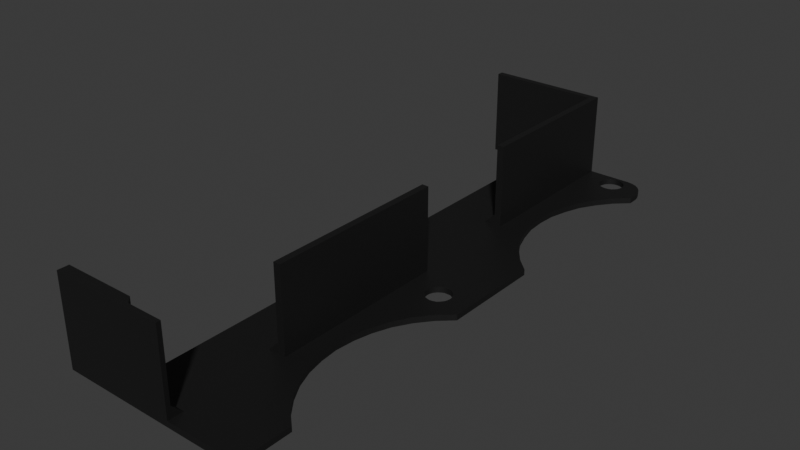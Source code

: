 # Source: shroud_EF50151BX-1B00U-A99.blend  (saved by Blender 4.5.91; exported with 4.5.12 LTS)
import bpy
from mathutils import Matrix  # noqa: F401  (used for matrix-valued properties, if any)

bpy.ops.wm.read_factory_settings(use_empty=True)
scene = bpy.context.scene
scene.name = 'Scene'

# ---- collections
col_shroud_ef50151bx_1b00u_a99 = bpy.data.collections.new('shroud_EF50151BX-1B00U-A99'); scene.collection.children.link(col_shroud_ef50151bx_1b00u_a99)

# ---- materials (node trees are filled in below, after node groups)
mat_plastic_matte_black = bpy.data.materials.new('plastic_matte_black')
mat_plastic_matte_black.preview_render_type = 'CUBE'

# ---- material node trees
mat_plastic_matte_black.use_nodes = True; mat_plastic_matte_black.node_tree.nodes.clear()
_N = mat_plastic_matte_black.node_tree.nodes; _L = mat_plastic_matte_black.node_tree.links
n0 = _N.new('ShaderNodeOutputMaterial'); n0.name = 'Material Output'; n0.location = (463, 300)
n1 = _N.new('ShaderNodeBsdfPrincipled'); n1.name = 'Principled BSDF'; n1.location = (173, 300)
n1.distribution = 'GGX'
n1.subsurface_method = 'BURLEY'
n1.inputs[1].default_value = 0.06818
n1.inputs[2].default_value = 0.5182
n1.inputs[3].default_value = 1.45
n1.inputs[13].default_value = 0.6432
n1.inputs[20].default_value = 0.1027
n1.inputs[27].default_value = (0.0, 0.0, 0.0, 1.0)
n1.inputs[28].default_value = 1.0
n2 = _N.new('ShaderNodeTexCoord'); n2.name = 'Texture Coordinate'; n2.location = (-1001, 105)
n3 = _N.new('ShaderNodeBump'); n3.name = 'Bump'; n3.location = (-135, -86)
n3.inputs[0].default_value = 0.1
n3.inputs[1].default_value = 0.4
n4 = _N.new('ShaderNodeMapping'); n4.name = 'Mapping'; n4.location = (-755, 143)
n4.inputs[3].default_value = (2.0, 2.0, 2.0)
n5 = _N.new('ShaderNodeValToRGB'); n5.name = 'ColorRamp'; n5.location = (-147, 213)
while len(n5.color_ramp.elements) > 1: n5.color_ramp.elements.remove(n5.color_ramp.elements[-1])
n5.color_ramp.elements[0].position = 0.0; n5.color_ramp.elements[0].color = (0.005014, 0.005014, 0.005014, 1.0)
_e = n5.color_ramp.elements.new(0.9955); _e.color = (0.01269, 0.01269, 0.01269, 1.0)
n6 = _N.new('ShaderNodeTexNoise'); n6.name = 'Noise Texture'; n6.location = (-455, 203)
n6.inputs[2].default_value = 200.0
n6.inputs[3].default_value = 5.6
n6.inputs[4].default_value = 0.5208
_L.new(n1.outputs[0], n0.inputs[0])
_L.new(n6.outputs[0], n5.inputs[0])
_L.new(n5.outputs[0], n1.inputs[0])
_L.new(n2.outputs[2], n4.inputs[0])
_L.new(n4.outputs[0], n6.inputs[0])
_L.new(n6.outputs[0], n3.inputs[3])
_L.new(n3.outputs[0], n1.inputs[5])
n0.is_active_output = True

# ---- world
world_world = bpy.data.worlds.new('World'); scene.world = world_world
world_world.use_nodes = True; world_world.node_tree.nodes.clear()
_N = world_world.node_tree.nodes; _L = world_world.node_tree.links
n0 = _N.new('ShaderNodeOutputWorld'); n0.name = 'World Output'; n0.location = (200, 100)
n1 = _N.new('ShaderNodeBackground'); n1.name = 'Background'; n1.location = (-200, 100)
n1.inputs[0].default_value = (0.05088, 0.05088, 0.05088, 1.0)
_L.new(n1.outputs[0], n0.inputs[0])
n0.is_active_output = True
world_world.color = (0.05088, 0.05088, 0.05088)
world_world.sun_shadow_jitter_overblur = 0.0

# ---- meshes
me_shroud_ef50151bx_1b00u_a99 = bpy.data.meshes.new('shroud_EF50151BX-1B00U-A99')
me_shroud_ef50151bx_1b00u_a99.from_pydata([(159.8, -153.7, 19.26), (149.8, -153.7, 35.29), (159.8, -53.68, 22.26), (171.6, -83.02, 20.26), (182.2, -53.65, 20.26), (182.8, -54.48, 20.26), (183.2, -55.44, 20.26), (183.4, -58.32, 20.26), (183.4, -92.82, 20.26), (181.0, -90.56, 20.26), (176.2, -82.05, 20.26), (175.4, -78.85, 20.26), (175.4, -72.3, 20.26), (176.2, -69.09, 20.26), (177.3, -66.03, 20.26), (181.0, -60.58, 20.26), (180.9, -143.7, 20.26), (177.1, -138.1, 20.26), (175.2, -131.7, 20.26), (180.9, -113.1, 20.26), (159.8, -55.68, 20.26), (168.4, -55.68, 20.26), (179.7, -107.2, 20.26), (179.5, -106.7, 20.26), (177.5, -105.6, 20.26), (177.0, -105.6, 20.26), (175.4, -108.4, 20.26), (175.6, -108.9, 20.26), (176.0, -109.4, 20.26), (176.4, -109.8, 20.26), (177.0, -110.0, 20.26), (177.5, -110.1, 20.26), (179.1, -109.4, 20.26), (179.5, -108.9, 20.26), (179.7, -108.4, 20.26), (179.8, -55.31, 20.26), (179.7, -54.73, 20.26), (179.5, -54.19, 20.26), (176.4, -53.37, 20.26), (175.4, -55.9, 20.26), (177.0, -57.49, 20.26), (178.1, -57.49, 20.26), (178.7, -57.26, 20.26), (179.1, -56.9, 20.26), (179.7, -55.9, 20.26), (171.6, -135.5, 20.26), (170.4, -135.5, 22.26), (170.4, -135.5, 35.29), (170.4, -152.9, 20.26), (159.8, -152.9, 20.26), (159.8, -153.7, 21.07), (179.8, -107.8, 19.26), (179.8, -107.8, 20.26), (179.1, -106.2, 20.26), (178.7, -105.9, 20.26), (178.1, -105.6, 20.26), (176.4, -105.9, 20.26), (176.0, -106.2, 20.26), (175.6, -106.7, 20.26), (175.4, -107.2, 20.26), (175.3, -107.8, 20.26), (178.1, -110.0, 20.26), (178.7, -109.8, 20.26), (177.5, -105.6, 19.26), (176.4, -105.9, 19.26), (175.6, -106.7, 19.26), (175.4, -107.2, 19.26), (175.6, -108.9, 19.26), (176.4, -109.8, 19.26), (177.5, -110.1, 19.26), (178.7, -109.8, 19.26), (179.7, -108.4, 19.26), (179.1, -53.72, 20.26), (178.7, -53.37, 20.26), (178.1, -53.14, 20.26), (177.5, -53.06, 20.26), (177.0, -53.14, 20.26), (176.0, -53.72, 20.26), (175.6, -54.19, 20.26), (175.4, -54.73, 20.26), (175.3, -55.31, 20.26), (175.6, -56.44, 20.26), (176.0, -56.9, 20.26), (176.4, -57.26, 20.26), (177.5, -57.56, 20.26), (179.5, -56.44, 20.26), (179.8, -55.31, 19.26), (179.7, -54.73, 19.26), (178.7, -53.37, 19.26), (178.1, -53.14, 19.26), (177.0, -53.14, 19.26), (176.4, -53.37, 19.26), (175.6, -54.19, 19.26), (175.3, -55.31, 19.26), (175.6, -56.44, 19.26), (176.4, -57.26, 19.26), (177.0, -57.49, 19.26), (178.1, -57.49, 19.26), (179.1, -56.9, 19.26), (179.5, -56.44, 19.26), (179.7, -55.9, 19.26), (183.4, -110.8, 20.26), (180.9, -113.1, 19.26), (177.1, -118.6, 19.26), (175.9, -121.8, 19.26), (175.2, -125.0, 19.26), (175.9, -135.0, 19.26), (183.4, -146.0, 20.26), (178.8, -141.0, 20.26), (175.9, -135.0, 20.26), (174.9, -128.4, 20.26), (175.2, -125.0, 20.26), (175.9, -121.8, 20.26), (177.1, -118.6, 20.26), (178.8, -115.7, 20.26), (179.0, -63.17, 19.26), (176.2, -82.05, 19.26), (179.0, -87.97, 20.26), (177.3, -85.12, 20.26), (175.2, -75.57, 20.26), (179.0, -63.17, 20.26), (183.4, -58.32, 19.26), (183.4, -56.48, 19.26), (180.4, -52.61, 20.26), (181.4, -53.01, 20.26), (183.4, -56.48, 20.26), (181.4, -53.01, 19.26), (182.8, -54.48, 19.26), (183.2, -55.44, 19.26), (183.4, -151.7, 20.26), (183.3, -152.6, 20.26), (183.0, -153.4, 20.26), (182.5, -154.2, 20.26), (181.9, -154.8, 20.26), (181.1, -155.3, 20.26), (180.3, -155.6, 20.26), (179.4, -155.7, 19.26), (183.4, -151.7, 19.26), (183.3, -152.6, 19.26), (183.0, -153.4, 19.26), (182.5, -154.2, 19.26), (181.1, -155.3, 19.26), (180.3, -155.6, 19.26), (183.4, -146.0, 19.26), (181.9, -154.8, 19.26), (149.8, -153.7, 19.26), (159.8, -53.68, 19.26), (149.8, -53.68, 19.26), (149.8, -52.48, 19.26), (179.4, -52.48, 19.26), (180.4, -52.61, 19.26), (182.2, -53.65, 19.26), (181.0, -60.58, 19.26), (177.3, -66.03, 19.26), (176.2, -69.09, 19.26), (175.4, -72.3, 19.26), (175.2, -75.57, 19.26), (175.4, -78.85, 19.26), (177.3, -85.12, 19.26), (179.0, -87.97, 19.26), (181.0, -90.56, 19.26), (183.4, -92.82, 19.26), (183.4, -110.8, 19.26), (178.8, -115.7, 19.26), (174.9, -128.4, 19.26), (175.2, -131.7, 19.26), (177.1, -138.1, 19.26), (178.8, -141.0, 19.26), (180.9, -143.7, 19.26), (179.5, -54.19, 19.26), (179.1, -53.72, 19.26), (177.5, -53.06, 19.26), (176.0, -53.72, 19.26), (175.4, -54.73, 19.26), (175.4, -55.9, 19.26), (176.0, -56.9, 19.26), (177.5, -57.56, 19.26), (178.7, -57.26, 19.26), (179.7, -107.2, 19.26), (179.5, -106.7, 19.26), (179.1, -106.2, 19.26), (178.7, -105.9, 19.26), (178.1, -105.6, 19.26), (177.0, -105.6, 19.26), (176.0, -106.2, 19.26), (175.3, -107.8, 19.26), (175.4, -108.4, 19.26), (176.0, -109.4, 19.26), (177.0, -110.0, 19.26), (178.1, -110.0, 19.26), (179.1, -109.4, 19.26), (179.5, -108.9, 19.26), (162.8, -153.7, 21.07), (164.0, -154.9, 35.29), (164.0, -154.9, 22.26), (170.4, -155.7, 20.26), (170.4, -154.9, 22.26), (149.8, -155.7, 35.29), (149.8, -155.7, 19.26), (179.4, -155.7, 20.26), (170.4, -154.9, 35.29), (170.4, -155.7, 35.29), (162.8, -153.7, 35.29), (179.4, -52.48, 20.26), (171.6, -52.48, 20.26), (171.6, -83.02, 35.29), (168.4, -83.02, 20.26), (170.4, -83.02, 22.26), (170.4, -53.68, 22.26), (149.8, -53.68, 35.29), (170.4, -53.68, 35.29), (170.4, -83.02, 35.29), (149.8, -52.48, 35.29), (171.6, -52.48, 35.29), (171.6, -103.2, 35.29), (170.4, -103.2, 35.29), (171.6, -103.2, 20.26), (168.4, -103.2, 20.26), (170.4, -103.2, 22.26), (171.6, -135.5, 35.29), (168.4, -135.5, 20.26)], [], [(163, 114, 113, 103), (1, 202, 192, 50, 0, 145), (103, 113, 112, 104), (177, 42, 43, 98), (180, 53, 54, 181), (138, 137, 129, 130), (99, 85, 44, 100), (210, 211, 205, 213, 212, 209), (106, 109, 17, 166), (208, 21, 206, 207), (94, 81, 82, 175), (167, 108, 16, 168), (182, 55, 24, 63), (19, 102, 162, 101), (97, 41, 42, 177), (105, 111, 110, 164), (175, 82, 83, 95), (153, 14, 13, 154), (156, 119, 11, 157), (116, 158, 159, 64, 184, 65, 66), (120, 15, 42, 41, 84, 40, 83, 82, 81, 39, 80, 79, 204, 3, 206, 21, 20, 217, 216, 57, 56, 25, 24, 55, 54, 53, 23, 22, 52, 34, 33, 32, 19, 101, 8, 9, 117, 118, 10, 11, 119, 12, 13, 14), (202, 193, 194, 192), (122, 121, 152, 98, 99, 100, 128), (148, 212, 213, 204, 203, 149), (121, 122, 125, 7), (170, 72, 73, 88), (201, 197, 198, 136, 199, 195), (93, 80, 39, 174), (88, 73, 74, 89), (186, 26, 27, 67), (48, 49, 50, 192, 194, 196), (187, 28, 29, 68), (66, 59, 60, 185), (116, 10, 118, 158), (47, 215, 218, 46), (114, 163, 102, 19), (198, 197, 1, 145), (63, 24, 25, 183), (91, 38, 77, 172), (136, 142, 135, 199), (184, 57, 58, 65), (215, 214, 216, 217, 218), (188, 30, 31, 69), (190, 32, 33, 191), (70, 62, 32, 190), (122, 128, 6, 125), (191, 33, 34, 71), (183, 25, 56, 64), (185, 60, 26, 186), (155, 12, 119, 156), (126, 150, 123, 124), (166, 17, 108, 167), (65, 58, 59, 66), (64, 56, 57, 184), (98, 43, 85, 99), (50, 49, 20, 2, 146, 0), (78, 77, 38, 76, 75, 74, 73, 72, 37, 36, 35, 44, 85, 43, 42, 15, 7, 125, 6, 5, 4, 124, 123, 203, 204, 79), (96, 40, 84, 176), (51, 52, 22, 178), (178, 22, 23, 179), (89, 74, 75, 171), (72, 170, 169, 37), (92, 78, 79, 173), (174, 39, 81, 94), (157, 11, 10, 116), (208, 2, 20, 21), (218, 217, 220, 46), (69, 31, 61, 189), (162, 161, 8, 101), (168, 16, 107, 143), (26, 60, 59, 58, 57, 216, 45, 220, 217, 20, 49, 48, 195, 199, 135, 134, 133, 132, 131, 130, 129, 107, 16, 108, 17, 109, 18, 110, 111, 112, 113, 114, 19, 32, 62, 61, 31, 30, 29, 28, 27), (87, 36, 37, 169), (142, 141, 134, 135), (181, 54, 55, 182), (179, 23, 53, 180), (212, 148, 147, 209), (18, 165, 164, 110), (165, 18, 109, 106), (115, 120, 14, 153), (158, 118, 117, 159), (159, 117, 9, 160), (67, 27, 28, 187), (210, 209, 147, 146, 2, 208), (100, 44, 35, 86), (152, 15, 120, 115), (71, 34, 52, 51), (189, 61, 62, 70), (176, 84, 41, 97), (86, 35, 36, 87), (139, 138, 130, 131), (111, 105, 104, 112), (144, 140, 132, 133), (141, 144, 133, 134), (137, 143, 107, 129), (128, 127, 5, 6), (127, 151, 4, 5), (95, 83, 40, 96), (151, 126, 124, 4), (121, 7, 15, 152), (193, 200, 196, 194), (160, 9, 8, 161), (149, 150, 126, 151, 127, 128, 100, 86, 87, 169, 170, 88, 89, 171, 90, 91, 172, 92, 173, 93, 174, 94, 175, 95, 96, 176, 97, 177, 98, 152, 115, 153, 154, 155, 156, 157, 116, 66, 185, 186, 67, 187, 68, 188, 69, 189, 70, 190, 191, 71, 51, 178, 179, 180, 181, 182, 63, 183, 64, 159, 160, 161, 162, 102, 163, 103, 104, 105, 164, 165, 106, 166, 167, 168, 143, 137, 138, 139, 140, 144, 141, 142, 136, 198, 145, 0, 146, 147, 148), (215, 47, 219, 214), (90, 76, 38, 91), (201, 195, 48, 196, 200), (172, 77, 78, 92), (150, 149, 203, 123), (173, 79, 80, 93), (197, 201, 200, 193, 202, 1), (45, 216, 214, 219), (211, 210, 208, 207), (3, 204, 213, 205), (140, 139, 131, 132), (3, 205, 211, 207, 206), (68, 29, 30, 188), (171, 75, 76, 90), (45, 219, 47, 46, 220), (154, 13, 12, 155)])
me_shroud_ef50151bx_1b00u_a99.polygons.foreach_set('use_smooth', [True] * 118)
_k = set([(0, 50), (0, 145), (0, 146), (1, 145), (1, 197), (1, 202), (2, 20), (2, 146), (2, 208), (3, 204), (3, 205), (3, 206), (4, 5), (4, 124), (5, 6), (6, 125), (7, 15), (7, 121), (7, 125), (8, 9), (8, 101), (8, 161), (9, 117), (10, 11), (10, 118), (11, 119), (12, 13), (12, 119), (13, 14), (14, 120), (15, 120), (16, 107), (16, 108), (17, 108), (17, 109), (18, 109), (18, 110), (19, 101), (19, 114), (20, 21), (20, 49), (21, 206), (21, 208), (22, 23), (22, 52), (23, 53), (24, 25), (24, 55), (25, 56), (26, 27), (26, 60), (27, 28), (28, 29), (29, 30), (30, 31), (31, 61), (32, 33), (32, 62), (33, 34), (34, 52), (35, 36), (35, 44), (36, 37), (37, 72), (38, 76), (38, 77), (39, 80), (39, 81), (40, 83), (40, 84), (41, 42), (41, 84), (42, 43), (43, 85), (44, 85), (45, 216), (45, 219), (45, 220), (46, 47), (46, 218), (46, 220), (47, 215), (47, 219), (48, 49), (48, 195), (48, 196), (49, 50), (50, 192), (51, 71), (51, 178), (53, 54), (54, 55), (56, 57), (57, 58), (58, 59), (59, 60), (61, 62), (63, 182), (63, 183), (64, 183), (64, 184), (65, 66), (65, 184), (66, 185), (67, 186), (67, 187), (68, 187), (68, 188), (69, 188), (69, 189), (70, 189), (70, 190), (71, 191), (72, 73), (73, 74), (74, 75), (75, 76), (77, 78), (78, 79), (79, 80), (81, 82), (82, 83), (86, 87), (86, 100), (87, 169), (88, 89), (88, 170), (89, 171), (90, 91), (90, 171), (91, 172), (92, 172), (92, 173), (93, 173), (93, 174), (94, 174), (94, 175), (95, 96), (95, 175), (96, 176), (97, 176), (97, 177), (98, 99), (98, 177), (99, 100), (101, 162), (102, 162), (102, 163), (103, 104), (103, 163), (104, 105), (105, 164), (106, 165), (106, 166), (107, 129), (107, 143), (110, 111), (111, 112), (112, 113), (113, 114), (115, 152), (115, 153), (116, 157), (116, 158), (117, 118), (121, 122), (121, 152), (122, 128), (123, 124), (123, 203), (126, 150), (126, 151), (127, 128), (127, 151), (129, 130), (130, 131), (131, 132), (132, 133), (133, 134), (134, 135), (135, 199), (136, 142), (136, 198), (137, 138), (137, 143), (138, 139), (139, 140), (140, 144), (141, 142), (141, 144), (143, 168), (145, 198), (146, 147), (147, 148), (147, 209), (148, 149), (148, 212), (149, 150), (153, 154), (154, 155), (155, 156), (156, 157), (158, 159), (159, 160), (160, 161), (161, 162), (164, 165), (166, 167), (167, 168), (169, 170), (178, 179), (179, 180), (180, 181), (181, 182), (185, 186), (190, 191), (192, 194), (192, 202), (193, 194), (193, 200), (193, 202), (194, 196), (195, 199), (195, 201), (196, 200), (197, 198), (197, 201), (200, 201), (203, 204), (204, 213), (205, 211), (205, 213), (206, 207), (207, 208), (207, 211), (208, 210), (209, 210), (209, 212), (210, 211), (212, 213), (214, 215), (214, 216), (214, 219), (215, 218), (216, 217), (217, 218), (217, 220)])
me_shroud_ef50151bx_1b00u_a99.attributes.new('sharp_edge', 'BOOLEAN', 'EDGE').data.foreach_set('value', [ (min(e.vertices), max(e.vertices)) in _k for e in me_shroud_ef50151bx_1b00u_a99.edges])
_uv = me_shroud_ef50151bx_1b00u_a99.uv_layers.new(name='UVMap')
_uv.uv.foreach_set('vector', [0.8602, 0.4615, 0.8602, 0.4615, 0.7774, 0.263, 0.7774, 0.263, 1.0, 0.0, 1.0, 1.0, 0.1129, 1.0, 0.1129, 0.7692, 0.0, 0.7692, 0.0, 0.0, 0.7774, 0.263, 0.7774, 0.263, 0.6885, 0.118, 0.6885, 0.118, 0.06699, 0.75, 0.06699, 0.75, 0.1464, 0.8536, 0.1464, 0.8536, 0.8536, 0.8536, 0.8536, 0.8536, 0.75, 0.933, 0.75, 0.933, 0.9749, 0.7775, 1.0, 1.0, 1.0, 1.0, 0.9749, 0.7775, 0.25, 0.933, 0.25, 0.933, 0.3706, 0.983, 0.3706, 0.983, 0.9607, 0.9448, 0.0, 0.9448, 0.0, 1.0, 1.0, 1.0, 1.0, 0.0, 0.9607, 0.0, 0.3115, 0.118, 0.3115, 0.118, 0.2226, 0.263, 0.2226, 0.263, 1.0, 1.0, 0.9318, 0.0, 0.0, 0.0, 0.0, 1.0, 0.25, 0.06699, 0.25, 0.06699, 0.1464, 0.1464, 0.1464, 0.1464, 0.1398, 0.4615, 0.1398, 0.4615, 0.06505, 0.709, 0.06505, 0.709, 0.6294, 0.983, 0.6294, 0.983, 0.5, 1.0, 0.5, 1.0, 0.935, 0.709, 0.935, 0.709, 1.0, 1.0, 1.0, 1.0, 0.01704, 0.6294, 0.01704, 0.6294, 0.06699, 0.75, 0.06699, 0.75, 0.5953, 0.02966, 0.5953, 0.02966, 0.5, 0.0, 0.5, 0.0, 0.1464, 0.1464, 0.1464, 0.1464, 0.06699, 0.25, 0.06699, 0.25, 0.7767, 0.2627, 0.7767, 0.2627, 0.6879, 0.1178, 0.6879, 0.1178, 0.5, 0.0, 0.5, 0.0, 0.405, 0.02961, 0.405, 0.02961, 0.7134, 0.785, 0.6837, 0.8203, 0.656, 0.8686, 0.4826, 0.7928, 0.4792, 0.7789, 0.4746, 0.7682, 0.4694, 0.7615, 0.8964, 0.8129, 0.9214, 0.8988, 0.9536, 0.8003, 0.9514, 0.7773, 0.9507, 0.7526, 0.9514, 0.7278, 0.9536, 0.7048, 0.9571, 0.685, 0.9616, 0.6698, 0.9669, 0.6603, 0.9725, 0.657, 0.9782, 0.6603, 1.0, 0.499, 0.704, 0.499, 0.704, 0.3631, 0.969, 0.3631, 0.969, 0.0, 0.5088, 0.3631, 0.5088, 0.499, 0.4792, 0.685, 0.4826, 0.7048, 0.4848, 0.7278, 0.4855, 0.7526, 0.4848, 0.7773, 0.4826, 0.8003, 0.4792, 0.8201, 0.4746, 0.8353, 0.4694, 0.8448, 0.4637, 0.8481, 0.4581, 0.8448, 0.4528, 0.8353, 0.4483, 0.8201, 0.4126, 0.8955, 0.4348, 1.0, 0.609, 1.0, 0.6309, 0.8988, 0.656, 0.8129, 0.6837, 0.744, 0.7134, 0.6937, 0.7444, 0.6631, 0.7762, 0.6528, 0.8079, 0.6631, 0.839, 0.6937, 0.8687, 0.744, 1.0, 1.0, 1.0, 0.0, 0.08367, 0.0, 0.0, 1.0, 0.9612, 1.0, 0.9434, 1.0, 0.9214, 0.929, 0.9571, 0.8737, 0.9616, 0.8844, 0.9669, 0.8911, 0.9713, 0.9959, 0.0, 0.0, 0.0, 1.0, 0.7361, 1.0, 0.7361, 0.06238, 1.0, 0.06238, 1.0, 0.0, 0.0, 0.0, 1.0, 0.0, 1.0, 1.0, 0.0, 1.0, 0.8536, 0.8536, 0.8536, 0.8536, 0.933, 0.75, 0.933, 0.75, 0.6955, 1.0, 0.0, 1.0, 0.0, 0.0, 1.0, 0.0, 1.0, 0.06238, 0.6955, 0.06238, 0.5, 0.0, 0.5, 0.0, 0.3706, 0.01704, 0.3706, 0.01704, 0.933, 0.75, 0.933, 0.75, 0.983, 0.6294, 0.983, 0.6294, 0.01704, 0.3706, 0.01704, 0.3706, 0.06699, 0.25, 0.06699, 0.25, 1.0, 1.0, 0.0, 1.0, 0.0, 0.5949, 0.2843, 0.5949, 0.3971, 0.0, 1.0, 0.0, 0.1464, 0.1464, 0.1464, 0.1464, 0.25, 0.06699, 0.25, 0.06699, 0.01704, 0.6294, 0.01704, 0.6294, 0.0, 0.5, 0.0, 0.5, 0.3121, 0.1178, 0.3121, 0.1178, 0.2233, 0.2627, 0.2233, 0.2627, 0.0, 1.0, 1.0, 1.0, 1.0, 0.0, 0.0, 0.0, 0.8602, 0.4615, 0.8602, 0.4615, 0.935, 0.709, 0.935, 0.709, 0.0, 0.0, 1.0, 0.0, 1.0, 1.0, 0.0, 1.0, 0.5, 1.0, 0.5, 1.0, 0.3706, 0.983, 0.3706, 0.983, 0.933, 0.25, 0.933, 0.25, 0.8536, 0.1464, 0.8536, 0.1464, 0.0, 0.0, 0.2225, 0.02507, 0.2225, 0.02507, 0.0, 0.0, 0.1464, 0.8536, 0.1464, 0.8536, 0.06699, 0.75, 0.06699, 0.75, 1.0, 0.625, 1.0, 1.0, 0.0, 1.0, 0.0, 0.0, 0.1331, 0.625, 0.3706, 0.01704, 0.3706, 0.01704, 0.5, 0.0, 0.5, 0.0, 0.8536, 0.1464, 0.8536, 0.1464, 0.933, 0.25, 0.933, 0.25, 0.75, 0.06699, 0.75, 0.06699, 0.8536, 0.1464, 0.8536, 0.1464, 1.0, 0.0, 0.9659, 0.2588, 0.9659, 0.2588, 1.0, 0.0, 0.933, 0.25, 0.933, 0.25, 0.983, 0.3706, 0.983, 0.3706, 0.3706, 0.983, 0.3706, 0.983, 0.25, 0.933, 0.25, 0.933, 0.0, 0.5, 0.0, 0.5, 0.01704, 0.3706, 0.01704, 0.3706, 0.595, 0.02961, 0.595, 0.02961, 0.5, 0.0, 0.5, 0.0, 0.5, 0.866, 0.2588, 0.9659, 0.2588, 0.9659, 0.5, 0.866, 0.2226, 0.263, 0.2226, 0.263, 0.1398, 0.4615, 0.1398, 0.4615, 0.06699, 0.75, 0.06699, 0.75, 0.01704, 0.6294, 0.01704, 0.6294, 0.25, 0.933, 0.25, 0.933, 0.1464, 0.8536, 0.1464, 0.8536, 0.1464, 0.8536, 0.1464, 0.8536, 0.25, 0.933, 0.25, 0.933, 0.0, 0.6034, 0.008101, 0.3333, 0.98, 0.3333, 1.0, 1.0, 1.0, 0.0, 0.0, 0.0, 0.9834, 0.6698, 0.9879, 0.685, 0.9914, 0.7048, 0.9936, 0.7278, 0.9943, 0.7526, 0.9936, 0.7773, 0.9914, 0.8003, 0.9879, 0.8201, 0.9834, 0.8353, 0.9782, 0.8448, 0.9725, 0.8481, 0.9669, 0.8448, 0.9616, 0.8353, 0.9571, 0.8201, 0.9536, 0.8003, 0.9214, 0.8988, 0.9434, 1.0, 0.9612, 1.0, 0.9713, 0.9942, 0.9806, 0.9772, 0.9886, 0.9503, 0.9948, 0.9151, 0.9987, 0.8741, 1.0, 0.8302, 1.0, 0.499, 0.9782, 0.6603, 0.01704, 0.3706, 0.01704, 0.3706, 0.0, 0.5, 0.0, 0.5, 1.0, 0.5, 1.0, 0.5, 0.983, 0.6294, 0.983, 0.6294, 0.983, 0.6294, 0.983, 0.6294, 0.933, 0.75, 0.933, 0.75, 0.983, 0.6294, 0.983, 0.6294, 1.0, 0.5, 1.0, 0.5, 0.8536, 0.8536, 0.8536, 0.8536, 0.75, 0.933, 0.75, 0.933, 0.75, 0.06699, 0.75, 0.06699, 0.6294, 0.01704, 0.6294, 0.01704, 0.3706, 0.01704, 0.3706, 0.01704, 0.25, 0.06699, 0.25, 0.06699, 0.405, 0.02961, 0.405, 0.02961, 0.3121, 0.1178, 0.3121, 0.1178, 1.0, 1.0, 0.0, 1.0, 0.0, 0.0, 0.8105, 0.0, 1.0, 1.0, 1.0, 0.0, 0.0, 0.0, 0.0, 1.0, 0.5, 0.0, 0.5, 0.0, 0.6294, 0.01704, 0.6294, 0.01704, 0.0, 0.0, 1.0, 0.0, 1.0, 1.0, 0.0, 1.0, 0.06505, 0.709, 0.06505, 0.709, 0.0, 1.0, 0.0, 1.0, 0.4581, 0.6603, 0.4637, 0.657, 0.4694, 0.6603, 0.4746, 0.6698, 0.4792, 0.685, 0.5088, 0.499, 0.1952, 0.499, 0.1952, 0.3631, 0.5088, 0.3631, 0.969, 0.0, 0.02713, 0.0, 0.02713, 0.448, 0.0, 0.448, 0.0, 0.8302, 0.0009719, 0.868, 0.003839, 0.9039, 0.008457, 0.9361, 0.01459, 0.9629, 0.02194, 0.9832, 0.03014, 0.9957, 0.03876, 1.0, 0.09403, 1.0, 0.1162, 0.8955, 0.1417, 0.8066, 0.1699, 0.7353, 0.2002, 0.6833, 0.2319, 0.6516, 0.2644, 0.6409, 0.2969, 0.6516, 0.3286, 0.6833, 0.3589, 0.7353, 0.3871, 0.8066, 0.4126, 0.8955, 0.4483, 0.8201, 0.4449, 0.8003, 0.4427, 0.7773, 0.4419, 0.7526, 0.4427, 0.7278, 0.4449, 0.7048, 0.4483, 0.685, 0.4528, 0.6698, 0.6294, 0.983, 0.6294, 0.983, 0.75, 0.933, 0.75, 0.933, 0.2225, 0.02507, 0.4339, 0.09903, 0.4339, 0.09903, 0.2225, 0.02507, 0.75, 0.933, 0.75, 0.933, 0.6294, 0.983, 0.6294, 0.983, 0.933, 0.75, 0.933, 0.75, 0.8536, 0.8536, 0.8536, 0.8536, 1.0, 1.0, 0.0, 1.0, 0.0, 0.0, 1.0, 0.0, 0.4047, 0.02966, 0.4047, 0.02966, 0.5, 0.0, 0.5, 0.0, 0.4047, 0.02966, 0.4047, 0.02966, 0.3115, 0.118, 0.3115, 0.118, 0.8595, 0.461, 0.8595, 0.461, 0.7767, 0.2627, 0.7767, 0.2627, 0.2233, 0.2627, 0.2233, 0.2627, 0.1405, 0.461, 0.1405, 0.461, 0.1405, 0.461, 0.1405, 0.461, 0.06554, 0.7086, 0.06554, 0.7086, 0.06699, 0.25, 0.06699, 0.25, 0.1464, 0.1464, 0.1464, 0.1464, 1.0, 1.0, 0.0, 1.0, 0.0, 0.0, 0.4866, 0.0, 0.4866, 0.1871, 1.0, 0.1871, 0.3706, 0.983, 0.3706, 0.983, 0.5, 1.0, 0.5, 1.0, 0.9345, 0.7086, 0.9345, 0.7086, 0.8595, 0.461, 0.8595, 0.461, 0.983, 0.3706, 0.983, 0.3706, 1.0, 0.5, 1.0, 0.5, 0.6294, 0.01704, 0.6294, 0.01704, 0.75, 0.06699, 0.75, 0.06699, 0.0, 0.5, 0.0, 0.5, 0.01704, 0.6294, 0.01704, 0.6294, 0.5, 1.0, 0.5, 1.0, 0.6294, 0.983, 0.6294, 0.983, 0.901, 0.5661, 0.9749, 0.7775, 0.9749, 0.7775, 0.901, 0.5661, 0.5953, 0.02966, 0.5953, 0.02966, 0.6885, 0.118, 0.6885, 0.118, 0.6235, 0.2182, 0.7818, 0.3765, 0.7818, 0.3765, 0.6235, 0.2182, 0.4339, 0.09903, 0.6235, 0.2182, 0.6235, 0.2182, 0.4339, 0.09903, 0.0, 0.0, 1.0, 0.0, 1.0, 1.0, 0.0, 1.0, 0.9659, 0.2588, 0.866, 0.5, 0.866, 0.5, 0.9659, 0.2588, 0.866, 0.5, 0.7071, 0.7071, 0.7071, 0.7071, 0.866, 0.5, 0.06699, 0.25, 0.06699, 0.25, 0.01704, 0.3706, 0.01704, 0.3706, 0.7071, 0.7071, 0.5, 0.866, 0.5, 0.866, 0.7071, 0.7071, 1.0, 1.0, 1.0, 1.0, 0.9345, 0.7086, 0.9345, 0.7086, 1.0, 0.0, 1.0, 1.0, 0.0, 1.0, 0.0, 0.0, 0.06554, 0.7086, 0.06554, 0.7086, 0.0, 1.0, 0.0, 1.0, 1.0, 0.8808, 0.9987, 0.9116, 0.9948, 0.9404, 0.9886, 0.9651, 0.9806, 0.984, 0.9713, 0.9959, 0.9669, 0.8911, 0.9725, 0.8934, 0.9782, 0.8911, 0.9834, 0.8844, 0.9879, 0.8737, 0.9914, 0.8598, 0.9936, 0.8437, 0.9943, 0.8263, 0.9936, 0.8089, 0.9914, 0.7928, 0.9879, 0.7789, 0.9834, 0.7682, 0.9782, 0.7615, 0.9725, 0.7592, 0.9669, 0.7615, 0.9616, 0.7682, 0.9571, 0.7789, 0.9536, 0.7928, 0.9514, 0.8089, 0.9507, 0.8263, 0.9514, 0.8437, 0.9536, 0.8598, 0.9571, 0.8737, 0.9214, 0.929, 0.8964, 0.8686, 0.8687, 0.8203, 0.839, 0.785, 0.8079, 0.7635, 0.7762, 0.7563, 0.7444, 0.7635, 0.7134, 0.785, 0.4694, 0.7615, 0.4637, 0.7592, 0.4581, 0.7615, 0.4528, 0.7682, 0.4483, 0.7789, 0.4449, 0.7928, 0.4427, 0.8089, 0.4419, 0.8263, 0.4427, 0.8437, 0.4449, 0.8598, 0.4483, 0.8737, 0.4528, 0.8844, 0.4581, 0.8911, 0.4637, 0.8934, 0.4694, 0.8911, 0.4746, 0.8844, 0.4792, 0.8737, 0.4826, 0.8598, 0.4848, 0.8437, 0.4855, 0.8263, 0.4848, 0.8089, 0.4826, 0.7928, 0.656, 0.8686, 0.6309, 0.929, 0.609, 1.0, 0.4348, 1.0, 0.4126, 0.9266, 0.3871, 0.8643, 0.3589, 0.8142, 0.3286, 0.7777, 0.2969, 0.7554, 0.2644, 0.7479, 0.2319, 0.7554, 0.2002, 0.7777, 0.1699, 0.8142, 0.1417, 0.8643, 0.1162, 0.9266, 0.09403, 1.0, 0.03876, 1.0, 0.03014, 0.997, 0.02194, 0.9882, 0.01459, 0.974, 0.008457, 0.9551, 0.003839, 0.9325, 0.0009719, 0.9073, 0.0, 0.8808, 0.0, 0.0, 0.01928, 0.0, 0.01928, 0.298, 0.9884, 0.298, 0.9884, 0.0, 1.0, 0.0, 1.0, 0.0, 0.0, 0.0, 0.0, 1.0, 1.0, 1.0, 0.983, 0.3706, 0.983, 0.3706, 0.933, 0.25, 0.933, 0.25, 1.0, 0.0, 0.0, 0.0, 0.0, 1.0, 0.1331, 0.2857, 1.0, 0.2857, 0.8536, 0.1464, 0.8536, 0.1464, 0.75, 0.06699, 0.75, 0.06699, 0.2588, 0.9659, 0.0, 1.0, 0.0, 1.0, 0.2588, 0.9659, 0.6294, 0.01704, 0.6294, 0.01704, 0.5, 0.0, 0.5, 0.0, 0.0, 0.0, 1.0, 0.0, 1.0, 0.402, 0.6904, 0.402, 0.6325, 1.0, 0.0, 1.0, 0.0, 0.0, 1.0, 0.0, 1.0, 1.0, 0.0, 1.0, 0.0, 1.0, 1.0, 1.0, 1.0, 0.0, 0.0, 0.0, 0.0, 0.0, 1.0, 0.0, 1.0, 1.0, 0.0, 1.0, 0.7818, 0.3765, 0.901, 0.5661, 0.901, 0.5661, 0.7818, 0.3765, 0.0, 1.0, 1.0, 1.0, 1.0, 0.625, 0.1331, 0.625, 0.0, 0.0, 0.25, 0.06699, 0.25, 0.06699, 0.3706, 0.01704, 0.3706, 0.01704, 1.0, 0.5, 1.0, 0.5, 0.983, 0.3706, 0.983, 0.3706, 0.0, 1.0, 1.0, 1.0, 1.0, 0.625, 0.1331, 0.625, 0.0, 0.0, 0.6879, 0.1178, 0.6879, 0.1178, 0.595, 0.02961, 0.595, 0.02961])
me_shroud_ef50151bx_1b00u_a99.materials.append(mat_plastic_matte_black)
me_shroud_ef50151bx_1b00u_a99.update()
me_shroud_ef50151bx_1b00u_a99.normals_split_custom_set([tuple(v) for v in zip(*[iter([0.8265, -0.5628, 0.01383, 0.8362, -0.546, -0.0508, 0.8936, -0.4465, -0.04581, 0.8835, -0.468, 0.01938, 0.0, 1.0, 0.0, 0.0, 1.0, 0.0, -0.1276, 0.991, 0.03955, 0.1974, 0.9743, 0.1085, -0.2791, 0.8298, 0.4834, 0.0, 1.0, 0.0, 0.8835, -0.468, 0.01938, 0.8936, -0.4465, -0.04581, 0.9509, -0.3064, -0.04433, 0.9558, -0.2941, 0.0004475, -0.4743, 0.8795, 0.03789, -0.5407, 0.8399, -0.04743, -0.692, 0.7102, -0.1293, -0.7435, 0.6683, 0.02253, -0.7265, -0.6861, 0.03786, -0.6829, -0.7247, -0.09181, -0.5328, -0.8417, -0.08808, -0.5401, -0.8416, 0.008426, 0.9865, -0.1636, 0.0, 0.9984, -0.05607, 0.0, 0.9984, -0.05607, 0.0, 0.9589, -0.277, -0.0612, -0.8538, 0.5192, 0.03822, -0.9043, 0.416, -0.09595, -0.9585, 0.2522, -0.1328, -0.9782, 0.2066, 0.02273, 0.5581, -2.679e-05, 0.8298, -8.088e-07, 0.0, 1.0, -8.088e-07, 0.0, 1.0, -8.088e-07, 0.0, 1.0, -8.088e-07, 0.0, 1.0, -8.088e-07, 0.0, 1.0, 0.9609, 0.2734, 0.04431, 0.9373, 0.3429, -0.06173, 0.9066, 0.4166, -0.06707, 0.9202, 0.3911, 0.01717, -0.7071, 0.0, 0.7071, -0.7071, 0.0, 0.7071, -0.5307, 0.02556, 0.8472, -0.8083, 0.1737, 0.5626, 0.8758, 0.4811, 0.03863, 0.8406, 0.534, -0.09016, 0.6787, 0.725, -0.1174, 0.7388, 0.6739, 0.009319, 0.8358, 0.5474, 0.04223, 0.7936, 0.6067, -0.0466, 0.7243, 0.6866, -0.06286, 0.761, 0.6485, 0.01841, -0.2865, -0.9573, 0.03788, -0.2291, -0.969, -0.09232, -0.03239, -0.9961, -0.08206, -0.04265, -0.999, 0.01283, 0.7209, -0.6928, -0.01806, 0.7277, -0.6858, 0.00981, 0.6807, -0.7326, 0.0, 0.6807, -0.7326, 0.0, -0.2309, 0.9722, 0.03786, -0.3597, 0.9292, -0.08493, -0.5407, 0.8399, -0.04743, -0.4743, 0.8795, 0.03789, 0.9888, -0.1489, 0.0117, 0.9904, -0.1224, -0.06411, 0.9984, 0.01414, -0.05495, 1.0, 0.0005048, 0.0004795, 0.7388, 0.6739, 0.009319, 0.6787, 0.725, -0.1174, 0.4775, 0.8705, -0.1194, 0.5359, 0.8442, 0.01368, 0.8973, -0.4397, 0.03947, 0.9116, -0.409, -0.04103, 0.9493, -0.3077, -0.06359, 0.9423, -0.3343, 0.01686, 0.9988, -0.02083, 0.04329, 0.9986, 0.02319, -0.04839, 0.9843, 0.1615, -0.071, 0.9946, 0.1028, 0.01713, -0.02742, -0.003639, -0.9996, -0.03107, -0.03393, -0.9989, -0.02394, -0.02261, -0.9995, 0.0009404, 0.06065, -0.9982, -0.04024, 0.02375, -0.9989, -0.04506, 0.01179, -0.9989, -0.05384, -0.02915, -0.9981, 0.007857, 0.04931, 0.9988, -0.02543, -0.005556, 0.9997, 0.07047, -0.01324, 0.9974, 0.1365, -0.04746, 0.9895, -0.09073, -0.1037, 0.9905, -0.1065, -0.09218, 0.99, -0.04143, -0.1216, 0.9917, -0.06083, -0.1137, 0.9916, -0.05714, -0.08852, 0.9944, -0.08382, 0.09507, 0.9919, -0.03063, 0.09697, 0.9948, -0.0533, -0.04804, 0.9974, 0.3945, -0.3946, 0.8298, 0.3109, 0.311, 0.8981, -0.07535, 0.2123, 0.9743, -5.702e-08, 0.0, 1.0, 0.2239, -0.1196, 0.9673, 5.564e-09, 0.0, 1.0, -0.0366, 0.1269, 0.9912, 0.05692, 0.04368, 0.9974, 0.06897, 0.07511, 0.9948, 0.08501, 0.05468, 0.9949, 0.037, 0.08575, 0.9956, -0.007524, 0.1023, 0.9947, 0.08586, 0.05625, 0.9947, 0.04418, 0.09207, 0.9948, 0.07197, -0.05816, 0.9957, 0.05465, -0.0844, 0.9949, 0.05178, -0.0536, 0.9972, 0.004127, -0.1023, 0.9947, -0.02272, -0.1002, 0.9947, -0.0485, -0.03722, 0.9981, 0.0001115, 0.02651, 0.9996, -5.702e-08, 0.0, 1.0, -5.702e-08, 0.0, 1.0, -0.08202, -0.0009015, 0.9966, -0.07101, 0.003206, 0.9975, -0.05999, 0.04099, 0.9974, -0.07122, 0.04193, 0.9966, -0.06996, -0.02677, 0.9972, -0.04944, -0.02498, 0.9985, -0.01828, 0.06094, 0.998, -0.0568, 0.03794, 0.9977, -0.04748, -0.002405, 0.9989, 0.7071, 0.7071, 0.0, 0.5625, 0.8083, -0.1738, 0.7071, 0.7071, 0.0, 0.7179, 0.6836, 0.1314, 6.713e-08, 0.0, -1.0, 6.713e-08, 0.0, -1.0, -0.02563, -0.005305, -0.9997, 0.05417, 0.02833, -0.9981, 0.02113, -0.0421, -0.9989, 0.03303, 0.05207, -0.9981, -0.06025, -0.002904, -0.9982, 0.0, 1.0, -8.56e-08, 0.0, 1.0, -8.56e-08, 0.0, 1.0, -8.56e-08, -0.3945, 0.8298, -0.3947, 0.0654, 0.9979, -4.289e-08, 0.0654, 0.9979, -4.289e-08, 1.0, 0.0, 0.0, 0.9979, 0.0654, 0.0, 0.9979, 0.0654, 0.0, 1.0, 0.0, 0.0, -0.707, -0.707, 0.01512, -0.6832, -0.7235, -0.09837, -0.5328, -0.8417, -0.08804, -0.5401, -0.8416, 0.008423, 0.0, -1.0, 0.0, 0.0, -1.0, 0.0, 0.0, -1.0, 0.0, 0.05607, -0.9984, 0.0, 0.05607, -0.9984, 0.0, -0.5582, -0.8297, 2.679e-05, 0.9989, -0.029, 0.03788, 0.9954, -0.08836, -0.0377, 0.9855, 0.1581, -0.0622, 0.9769, 0.2134, 0.008582, -0.5401, -0.8416, 0.008423, -0.5328, -0.8417, -0.08804, -0.2957, -0.9513, -0.08718, -0.3031, -0.9529, 0.009117, 0.9692, 0.243, 0.04136, 0.9492, 0.3008, -0.09206, 0.8469, 0.5216, -0.1033, 0.8859, 0.4636, 0.01463, -0.2181, 0.6492, 0.7287, 0.2206, 0.6088, 0.762, 0.03757, 0.846, 0.5319, 0.1317, 0.6846, 0.7169, 3.206e-07, 0.7071, 0.7071, -0.2205, 0.762, 0.6088, 0.7259, 0.6868, 0.03784, 0.6284, 0.7751, -0.0655, 0.4779, 0.8701, -0.1202, 0.5359, 0.8441, 0.01361, 0.9739, -0.2224, 0.04424, 0.9691, -0.229, -0.09162, 0.9954, -0.03917, -0.08702, 0.9989, -0.04517, 0.009988, 0.9576, 0.2868, 0.02647, 0.9702, 0.2355, -0.05635, 0.9267, 0.3739, -0.0383, 0.8958, 0.4425, 0.04156, -1.0, 0.0, 0.0, -1.0, 0.0, 0.0, -0.9694, -0.1737, 0.1737, -0.9694, 0.2205, 0.1083, 0.8362, -0.546, -0.0508, 0.8265, -0.5628, 0.01383, 0.7277, -0.6858, 0.00981, 0.7209, -0.6928, -0.01806, -1.0, 0.0, 0.0, -1.0, 0.0, 0.0, -1.0, 0.0, 0.0, -1.0, 0.0, 0.0, -0.04265, -0.999, 0.01283, -0.03239, -0.9961, -0.08206, 0.1729, -0.9842, -0.03777, 0.2135, -0.9769, 0.008711, 0.4759, -0.8787, 0.03785, 0.5235, -0.8472, -0.09075, 0.6755, -0.7322, -0.0877, 0.6737, -0.739, 0.009055, 0.05607, -0.9984, 0.0, 0.151, -0.9879, 0.03648, 0.2278, -0.9703, -0.08098, 0.05607, -0.9984, 0.0, 0.7136, -0.6992, 0.04294, 0.6576, -0.7534, 0.0, 0.8417, -0.5327, -0.08801, 0.8706, -0.4902, 0.04266, 0.0, 1.0, 7.615e-07, 0.0, 1.0, 7.615e-07, -0.05506, 0.9912, 0.12, 0.0, 1.0, 7.615e-07, 0.227, 0.9694, -0.09404, 0.286, 0.9575, 0.03787, 0.1532, 0.9849, -0.08058, -0.02652, 0.9932, -0.1134, 0.04233, 0.999, 0.01325, -0.6904, 0.7225, 0.03826, -0.6651, 0.7468, 0.0, -0.8172, 0.5751, -0.03762, -0.8415, 0.5402, 0.008362, -0.4743, 0.8796, 0.0379, -0.5811, 0.8072, -0.1038, -0.6651, 0.7468, 0.0, -0.6904, 0.7225, 0.03826, 0.9979, 0.0654, 0.0, 0.9678, 0.2441, 0.06195, 0.952, 0.302, -0.05046, 0.9979, 0.0654, 0.0, -0.8415, 0.5402, 0.008362, -0.8172, 0.5751, -0.03762, -0.9383, 0.3437, -0.03765, -0.9527, 0.3038, 0.008513, 0.2135, -0.9769, 0.008711, 0.1729, -0.9842, -0.03777, 0.4209, -0.9063, -0.03767, 0.4755, -0.8783, 0.05035, 0.9989, -0.04517, 0.009988, 0.9954, -0.03917, -0.08702, 0.9492, 0.3008, -0.09206, 0.9692, 0.243, 0.04136, 0.9849, -0.1678, 0.04353, 0.9793, -0.2005, -0.029, 0.9986, 0.02319, -0.04839, 0.9988, -0.02083, 0.04329, 0.4435, 0.896, 0.02135, 0.2974, 0.9537, 0.04422, 0.2078, 0.9757, -0.06952, 0.509, 0.8582, -0.06632, 0.9202, 0.3911, 0.01717, 0.9066, 0.4166, -0.06707, 0.7936, 0.6067, -0.0466, 0.8358, 0.5474, 0.04223, 0.8706, -0.4902, 0.04266, 0.8417, -0.5327, -0.08801, 0.9691, -0.229, -0.09162, 0.9739, -0.2224, 0.04424, 0.4755, -0.8783, 0.05035, 0.4209, -0.9063, -0.03767, 0.6576, -0.7534, 0.0, 0.7136, -0.6992, 0.04294, -0.7435, 0.6683, 0.02253, -0.692, 0.7102, -0.1293, -0.9043, 0.416, -0.09595, -0.8538, 0.5192, 0.03822, -0.9743, 0.01884, -0.2244, -0.9693, -0.2303, -0.08564, -0.9673, -0.08573, -0.2389, -0.9743, -0.01885, -0.2244, -0.8298, -0.2791, 0.4834, -0.8298, 0.4834, 0.2791, 0.02266, 0.1001, 0.9947, -0.0322, 0.09686, 0.9948, -0.07713, 0.0654, 0.9949, 0.0732, 0.05447, 0.9958, 0.0948, 0.03114, 0.995, 0.06687, 0.07605, 0.9949, 0.08582, 0.05622, 0.9947, 0.05006, 0.09616, 0.9941, 0.07124, -0.0554, 0.9959, 0.05447, -0.07762, 0.9955, 0.05178, -0.0536, 0.9972, 0.1371, -0.03148, 0.9901, 0.1342, 0.04207, 0.9901, 0.08627, -0.1072, 0.9905, 0.07047, -0.01324, 0.9974, -0.02543, -0.005556, 0.9997, -1.182e-07, 0.0, 1.0, -1.182e-07, 0.0, 1.0, -0.03827, -0.05166, 0.9979, -0.04569, 0.05954, 0.9972, -0.06385, 0.006118, 0.9979, -0.04032, -0.04946, 0.998, 0.02624, -0.07782, 0.9966, -1.182e-07, 0.0, 1.0, 0.3945, -0.3946, 0.8298, -0.0533, -0.04804, 0.9974, 0.2859, 0.9575, 0.03786, 0.3237, 0.9393, -0.1135, 0.08018, 0.9915, -0.1026, 0.04232, 0.999, 0.01328, -0.9975, 1.682e-06, 0.07039, -0.9975, 0.04751, -0.05194, -0.9841, -0.1735, -0.03782, -0.9767, -0.2144, 0.009526, -0.9767, -0.2144, 0.009526, -0.9841, -0.1735, -0.03782, -0.9019, -0.4303, -0.03881, -0.886, -0.4635, 0.01446, -0.3031, -0.9529, 0.009117, -0.2957, -0.9513, -0.08718, -0.0863, -0.9955, -0.0379, -0.04522, -0.9989, 0.009928, -0.6832, -0.7235, -0.09837, -0.707, -0.707, 0.01512, -0.8819, -0.4699, 0.03846, -0.9007, -0.4326, -0.03916, 0.8508, -0.5242, 0.03787, 0.8173, -0.575, -0.03761, 0.9776, -0.2062, -0.04112, 0.9666, -0.2563, 0.002353, 0.9769, 0.2134, 0.008582, 0.9855, 0.1581, -0.0622, 0.8406, 0.534, -0.09016, 0.8758, 0.4811, 0.03863, 0.9946, 0.1028, 0.01713, 0.9843, 0.1615, -0.071, 0.9702, 0.2355, -0.05635, 0.9576, 0.2868, 0.02647, 0.0, -0.7071, 0.7071, 0.03757, -0.846, 0.5319, 0.1196, -0.5256, 0.8423, 0.0, -0.7071, 0.7071, -0.8083, -0.1737, 0.5626, -0.7071, 0.0, 0.7071, -0.5307, 0.02556, 0.8472, -0.8414, 0.1083, 0.5295, 0.04233, 0.999, 0.01325, -0.02652, 0.9932, -0.1134, -0.2767, 0.9514, -0.1353, -0.2134, 0.9769, 0.008646, 1.0, 0.0, 0.0, 1.0, 0.0, 0.0, 1.0, 0.0, 0.0, 1.0, 0.0, 0.0, 0.761, 0.6485, 0.01841, 0.7243, 0.6866, -0.06286, 0.6807, 0.7326, 0.0, 0.6807, 0.7326, 0.0, -0.07909, -0.07416, 0.9941, -0.0906, 0.04469, 0.9949, -0.1016, -0.007866, 0.9948, -0.05621, 0.08577, 0.9947, 0.05692, 0.04368, 0.9974, -0.0366, 0.1269, 0.9912, 0.3109, 0.311, 0.8981, -0.07535, 0.2123, 0.9743, 5.564e-09, 0.0, 1.0, 0.2239, -0.1196, 0.9673, 0.1083, 0.2206, 0.9693, 0.1545, -0.1638, 0.9743, 0.4834, 0.2791, 0.8297, 4.25e-08, 0.0, 1.0, -0.02259, 0.07417, 0.997, 0.0514, 0.03229, 0.9982, 0.04326, 0.04326, 0.9981, 0.03283, 0.05225, 0.9981, 0.02054, 0.05869, 0.9981, -0.04836, 0.06327, 0.9968, 4.25e-08, 0.0, 1.0, 4.25e-08, 0.0, 1.0, -0.03918, -0.05307, 0.9978, -0.004881, -0.07412, 0.9972, -0.07045, -0.01281, 0.9974, -0.04285, -0.07123, 0.9965, -0.0782, 0.03378, 0.9964, -0.05657, -0.01528, 0.9983, -0.0692, -0.0184, 0.9974, -0.03952, 0.02659, 0.9989, -0.03539, 0.03501, 0.9988, -0.05486, 0.012, 0.9984, 0.0001115, 0.02651, 0.9996, -0.0485, -0.03722, 0.9981, 0.1487, -0.03304, 0.9883, 0.06027, -0.1318, 0.9894, 0.03036, -0.1195, 0.9924, 0.09557, -0.1046, 0.9899, -0.04242, -0.1221, 0.9916, 0.03912, -0.1238, 0.9915, -0.07788, -0.08232, 0.9936, -0.9709, -0.2366, 0.03825, -0.983, -0.1796, -0.03848, -0.9007, -0.4326, -0.03916, -0.8819, -0.4699, 0.03846, 0.151, -0.9879, 0.03648, 0.3818, -0.9238, 0.02854, 0.3757, -0.9267, 0.0, 0.2278, -0.9703, -0.08098, -0.5401, -0.8416, 0.008426, -0.5328, -0.8417, -0.08808, -0.2291, -0.969, -0.09232, -0.2865, -0.9573, 0.03788, -0.886, -0.4635, 0.01446, -0.9019, -0.4303, -0.03881, -0.6829, -0.7247, -0.09181, -0.7265, -0.6861, 0.03786, -1.0, 0.0, 0.0, -1.0, 0.0, 0.0, -1.0, 0.0, 0.0, -1.0, 0.0, 0.0, 0.9917, 0.107, -0.07109, 0.9891, 0.1471, 0.001885, 1.0, 0.0005048, 0.0004795, 0.9984, 0.01414, -0.05495, 0.9891, 0.1471, 0.001885, 0.9917, 0.107, -0.07109, 0.9373, 0.3429, -0.06173, 0.9609, 0.2734, 0.04431, 0.8215, -0.5687, 0.04039, 0.806, -0.5915, -0.02248, 0.9116, -0.409, -0.04103, 0.8973, -0.4397, 0.03947, 0.8958, 0.4425, 0.04156, 0.9267, 0.3739, -0.0383, 0.8507, 0.5226, -0.05656, 0.8276, 0.5605, 0.03149, 0.8276, 0.5605, 0.03149, 0.8507, 0.5226, -0.05656, 0.7718, 0.6329, -0.06107, 0.7655, 0.6432, 0.01872, 0.8859, 0.4636, 0.01463, 0.8469, 0.5216, -0.1033, 0.6284, 0.7751, -0.0655, 0.7259, 0.6868, 0.03784, -0.4834, -0.8298, -0.2791, 0.0, -1.0, 0.0, 0.0, -1.0, 0.0, -0.4834, -0.8298, 0.2791, 0.1974, -0.9743, 0.1085, 0.0, -1.0, 0.0, -0.9782, 0.2066, 0.02273, -0.9585, 0.2522, -0.1328, -0.9975, 0.04751, -0.05194, -0.9975, 0.04751, 0.05194, 0.7531, -0.6578, 0.01577, 0.7531, -0.6577, -0.01547, 0.806, -0.5915, -0.02248, 0.8215, -0.5687, 0.04039, -0.9527, 0.3038, 0.008513, -0.9383, 0.3437, -0.03765, -0.9975, 0.04751, -0.05194, -0.9975, 1.682e-06, 0.07039, -0.2134, 0.9769, 0.008646, -0.2767, 0.9514, -0.1353, -0.5811, 0.8072, -0.1038, -0.4743, 0.8796, 0.0379, 0.04232, 0.999, 0.01328, 0.08018, 0.9915, -0.1026, -0.3597, 0.9292, -0.08493, -0.2309, 0.9722, 0.03786, -0.9975, 0.04751, 0.05194, -0.9975, 0.04751, -0.05194, -0.983, -0.1796, -0.03848, -0.9709, -0.2366, 0.03825, 0.9255, -0.378, 0.02285, 0.9865, -0.1636, 0.0, 0.9589, -0.277, -0.0612, 0.8708, -0.4916, 0.0, 0.9904, -0.1224, -0.06411, 0.9888, -0.1489, 0.0117, 0.9558, -0.2941, 0.0004475, 0.9509, -0.3064, -0.04433, 0.6692, -0.7428, 0.0225, 0.7442, -0.6673, 0.02901, 0.7399, -0.6727, 0.0, 0.5721, -0.8202, 0.0, 0.3818, -0.9238, 0.02854, 0.6692, -0.7428, 0.0225, 0.5721, -0.8202, 0.0, 0.3757, -0.9267, 0.0, 0.9984, -0.05607, 0.0, 1.0, 0.0, 0.0, 1.0, 0.0, 0.0, 0.9984, -0.05607, 0.0, 0.9678, 0.2441, 0.06195, 0.8979, 0.4385, 0.03853, 0.9029, 0.4298, 0.0, 0.952, 0.302, -0.05046, 0.8979, 0.4385, 0.03853, 0.7473, 0.6636, 0.03294, 0.7447, 0.6662, -0.03877, 0.9029, 0.4298, 0.0, 0.5359, 0.8442, 0.01368, 0.4775, 0.8705, -0.1194, 0.3237, 0.9393, -0.1135, 0.2859, 0.9575, 0.03786, 0.7473, 0.6636, 0.03294, 0.4435, 0.896, 0.02135, 0.509, 0.8582, -0.06632, 0.7447, 0.6662, -0.03877, 0.6884, -0.7254, 0.0, 0.6884, -0.7254, 0.0, 0.7531, -0.6577, -0.01547, 0.7531, -0.6578, 0.01577, 0.1738, 0.9693, -0.1738, 0.0, 1.0, 0.0, -0.1083, 0.9694, 0.2205, 0.0, 1.0, 0.0, 0.7655, 0.6432, 0.01872, 0.7718, 0.6329, -0.06107, 0.6884, 0.7254, 0.0, 0.6884, 0.7254, 0.0, 7.474e-08, 0.0, -1.0, -0.04589, -0.03344, -0.9984, 0.03715, -0.05194, -0.998, -0.06305, 0.01207, -0.9979, -0.06755, 0.0327, -0.9972, -0.06025, -0.002904, -0.9982, 0.03303, 0.05207, -0.9981, 0.05178, -0.05359, -0.9972, 0.04473, -0.01477, -0.9989, 0.05254, -0.01406, -0.9985, 0.01132, 0.01132, -0.9999, 0.0452, -0.02254, -0.9987, 0.04897, -0.008976, -0.9988, 0.04876, 0.005053, -0.9988, -0.02463, 0.03936, -0.9989, 0.007457, 0.04879, -0.9988, 0.03235, 0.0379, -0.9988, -0.01708, 0.04722, -0.9987, -0.002967, -0.002196, -1.0, -0.03838, 0.03284, -0.9987, -0.01619, 0.04764, -0.9987, -0.04666, 0.0009744, -0.9989, -0.03796, 0.03192, -0.9988, -0.04453, 0.01445, -0.9989, -0.04096, -0.0288, -0.9987, -0.04604, -0.009266, -0.9989, -0.02132, -0.04547, -0.9987, -0.009249, -0.04965, -0.9987, 0.05417, 0.02833, -0.9981, -0.02563, -0.005305, -0.9997, -0.02526, 0.03672, -0.999, -0.03063, 0.03003, -0.9991, -5.171e-05, 0.05031, -0.9987, -0.04062, 0.02912, -0.9988, -0.04423, 0.02244, -0.9988, -0.02179, 0.04418, -0.9988, -0.02742, -0.003639, -0.9996, -0.05384, -0.02915, -0.9981, -0.005129, 0.0487, -0.9988, -0.04654, 0.006627, -0.9989, -0.03209, 0.03376, -0.9989, -0.04934, -0.005078, -0.9988, -0.04451, 0.01452, -0.9989, -0.04103, -0.02879, -0.9987, -0.04605, -0.009227, -0.9989, -0.04756, -0.01626, -0.9987, -0.009288, -0.04969, -0.9987, 0.009598, -0.04612, -0.9989, -0.02261, -0.04521, -0.9987, -0.009911, -0.04943, -0.9987, 0.07452, -2.083e-06, -0.9972, 0.01709, -0.04635, -0.9988, 0.03194, -0.03397, -0.9989, 0.05004, 0.004264, -0.9987, 0.04521, -0.02252, -0.9987, 0.04164, 0.02858, -0.9987, 0.04634, 0.008702, -0.9989, 0.04745, 0.0163, -0.9987, 0.0009404, 0.06065, -0.9982, -0.02394, -0.02261, -0.9995, -0.04044, 0.01896, -0.999, 7.474e-08, 0.0, -1.0, 7.474e-08, 0.0, -1.0, -0.001046, 0.01333, -0.9999, -0.01181, 0.008041, -0.9999, 0.001643, 0.04463, -0.999, -0.0005718, -0.0003513, -1.0, -0.01195, 0.001799, -0.9999, -0.0004746, -0.0005401, -1.0, -0.002143, 0.001617, -1.0, -0.05014, 0.008992, -0.9987, -0.03468, 0.0377, -0.9987, -0.04666, -0.008317, -0.9989, -0.04204, 0.02092, -0.9989, 7.474e-08, 0.0, -1.0, 7.474e-08, 0.0, -1.0, -0.01891, -0.05404, -0.9984, -0.04847, -0.03896, -0.9981, 0.007925, 0.06119, -0.9981, -0.05964, -0.01385, -0.9981, 0.03314, 0.05085, -0.9982, 0.05576, 0.05395, -0.997, 7.474e-08, 0.0, -1.0, 7.474e-08, 0.0, -1.0, 7.474e-08, 0.0, -1.0, -2.66e-05, -0.5581, -0.8298, 0.5581, -2.666e-05, -0.8298, 7.474e-08, 0.0, -1.0, 7.474e-08, 0.0, -1.0, 0.0, 0.0, 1.0, 0.0, 0.0, 1.0, 0.0, 0.0, 1.0, 0.0, 0.0, 1.0, 0.2701, -0.9619, 0.04222, 0.1836, -0.9822, -0.03901, 0.5235, -0.8472, -0.09075, 0.4759, -0.8787, 0.03785, 1.0, 0.0, 0.0, 0.8297, 0.4834, 0.2791, 0.9743, -0.178, 0.138, 0.9694, -0.08562, -0.2303, 1.0, 0.0, 0.0, 0.6737, -0.739, 0.009055, 0.6755, -0.7322, -0.0877, 0.8173, -0.575, -0.03761, 0.8508, -0.5242, 0.03787, 0.2974, 0.9537, 0.04422, 0.0654, 0.9979, -4.289e-08, 0.0654, 0.9979, -4.289e-08, 0.2078, 0.9757, -0.06952, 0.9666, -0.2563, 0.002353, 0.9776, -0.2062, -0.04112, 0.9954, -0.08836, -0.0377, 0.9989, -0.029, 0.03788, -1.17e-07, 0.0, 1.0, -1.17e-07, 0.0, 1.0, -1.17e-07, 0.0, 1.0, -0.09402, -0.227, 0.9693, -1.17e-07, 0.0, 1.0, -1.17e-07, 0.0, 1.0, 0.8981, 0.1138, 0.4248, 0.9912, -0.12, 0.05506, 1.0, 0.0, 0.0, 1.0, 0.0, 0.0, -1.0, 0.0, 0.0, -0.8298, -0.2791, -0.4834, -1.0, 0.0, 0.0, -0.9694, 0.1737, 0.1737, 0.8981, 0.1138, 0.4248, 0.8298, -0.3945, 0.3946, 1.0, 0.0, 0.0, 1.0, 0.0, 0.0, 0.7442, -0.6673, 0.02901, 0.9255, -0.378, 0.02285, 0.8708, -0.4916, 0.0, 0.7399, -0.6727, 0.0, -0.4248, -0.8981, 0.1138, 0.0, -1.0, 0.0, 0.0, -1.0, 0.0, 0.227, -0.9694, -0.09395, 0.2249, -0.9743, 0.0128, 0.5359, 0.8441, 0.01361, 0.4779, 0.8701, -0.1202, 0.1532, 0.9849, -0.08058, 0.286, 0.9575, 0.03787, -0.04522, -0.9989, 0.009928, -0.0863, -0.9955, -0.0379, 0.1836, -0.9822, -0.03901, 0.2701, -0.9619, 0.04222, -0.4248, -0.8981, 0.1138, 0.0, -1.0, 0.0, 0.0, -1.0, 0.0, 0.2234, -0.9694, 0.1023, 0.2249, -0.9743, 0.0128, 0.9423, -0.3343, 0.01686, 0.9493, -0.3077, -0.06359, 0.9793, -0.2005, -0.029, 0.9849, -0.1678, 0.04353])] * 3)])

# ---- objects
ob_shroud_ef50151bx_1b00u_a99 = bpy.data.objects.new('shroud_EF50151BX-1B00U-A99', me_shroud_ef50151bx_1b00u_a99)

# ---- transforms, parenting, visibility, modifiers, constraints
ob_shroud_ef50151bx_1b00u_a99.location = (0.0, 0.0, 0.0)
_m = ob_shroud_ef50151bx_1b00u_a99.modifiers.new('Bevel', 'BEVEL')
_m.width = 0.003
_m.width_pct = 0.003
_m.segments = 3

# ---- collection membership
col_shroud_ef50151bx_1b00u_a99.objects.link(ob_shroud_ef50151bx_1b00u_a99)

# ---- scene / render settings (as saved in the file)
scene.frame_start = 1; scene.frame_end = 250; scene.frame_set(1)
scene.render.engine = 'BLENDER_EEVEE_NEXT'
bpy.context.view_layer.update()

# ---- added for rendering (the .blend has no active camera and no usable light): camera, sun
cam_auto = bpy.data.cameras.new('AutoCamera')
cam_auto.lens = 50.0
cam_auto.sensor_width = 36.0
cam_auto.clip_end = 1781.03
ob_auto_camera = bpy.data.objects.new('AutoCamera', cam_auto)
scene.collection.objects.link(ob_auto_camera)
ob_auto_camera.location = (268.081, -225.852, 108.458)
ob_auto_camera.rotation_euler = (1.09748, -7.21219e-08, 0.694738)
scene.camera = ob_auto_camera
light_auto_sun = bpy.data.lights.new('AutoSun', 'SUN')
light_auto_sun.energy = 3.0
light_auto_sun.angle = 0.0523599
ob_auto_sun = bpy.data.objects.new('AutoSun', light_auto_sun)
scene.collection.objects.link(ob_auto_sun)
ob_auto_sun.rotation_euler = (0.872665, 0.174533, 0.523599)
bpy.context.view_layer.update()
